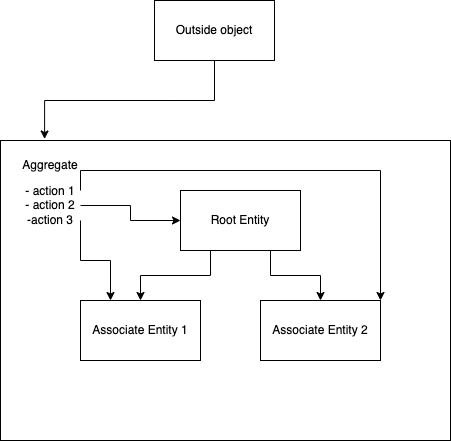

The diagram above was exported from draw.io. Its source (the exported page's mxGraphModel, read from the mxfile embedded in the PNG):
<mxGraphModel dx="1298" dy="752" grid="1" gridSize="10" guides="1" tooltips="1" connect="1" arrows="1" fold="1" page="1" pageScale="1" pageWidth="827" pageHeight="1169" math="0" shadow="0">
  <root>
    <mxCell id="0" />
    <mxCell id="1" parent="0" />
    <mxCell id="ozE-uS_a4zrcZ5nxwmrQ-1" value="" style="rounded=0;whiteSpace=wrap;html=1;fillColor=default;" vertex="1" parent="1">
      <mxGeometry x="200" y="200" width="450" height="300" as="geometry" />
    </mxCell>
    <mxCell id="ozE-uS_a4zrcZ5nxwmrQ-2" value="Aggregate" style="text;html=1;strokeColor=none;fillColor=none;align=center;verticalAlign=middle;whiteSpace=wrap;rounded=0;" vertex="1" parent="1">
      <mxGeometry x="220" y="210" width="60" height="30" as="geometry" />
    </mxCell>
    <mxCell id="ozE-uS_a4zrcZ5nxwmrQ-11" style="edgeStyle=orthogonalEdgeStyle;rounded=0;orthogonalLoop=1;jettySize=auto;html=1;exitX=1;exitY=0.5;exitDx=0;exitDy=0;" edge="1" parent="1" source="ozE-uS_a4zrcZ5nxwmrQ-5" target="ozE-uS_a4zrcZ5nxwmrQ-6">
      <mxGeometry relative="1" as="geometry" />
    </mxCell>
    <mxCell id="ozE-uS_a4zrcZ5nxwmrQ-12" style="edgeStyle=orthogonalEdgeStyle;rounded=0;orthogonalLoop=1;jettySize=auto;html=1;exitX=1;exitY=1;exitDx=0;exitDy=0;entryX=0.25;entryY=0;entryDx=0;entryDy=0;" edge="1" parent="1" source="ozE-uS_a4zrcZ5nxwmrQ-5" target="ozE-uS_a4zrcZ5nxwmrQ-7">
      <mxGeometry relative="1" as="geometry" />
    </mxCell>
    <mxCell id="ozE-uS_a4zrcZ5nxwmrQ-13" style="edgeStyle=orthogonalEdgeStyle;rounded=0;orthogonalLoop=1;jettySize=auto;html=1;exitX=1;exitY=0;exitDx=0;exitDy=0;entryX=1;entryY=0;entryDx=0;entryDy=0;" edge="1" parent="1" source="ozE-uS_a4zrcZ5nxwmrQ-5" target="ozE-uS_a4zrcZ5nxwmrQ-8">
      <mxGeometry relative="1" as="geometry" />
    </mxCell>
    <mxCell id="ozE-uS_a4zrcZ5nxwmrQ-5" value="- action 1&lt;br&gt;- action 2&lt;br&gt;-action 3" style="text;html=1;strokeColor=none;fillColor=none;align=center;verticalAlign=middle;whiteSpace=wrap;rounded=0;" vertex="1" parent="1">
      <mxGeometry x="220" y="250" width="60" height="30" as="geometry" />
    </mxCell>
    <mxCell id="ozE-uS_a4zrcZ5nxwmrQ-9" style="edgeStyle=orthogonalEdgeStyle;rounded=0;orthogonalLoop=1;jettySize=auto;html=1;exitX=0.25;exitY=1;exitDx=0;exitDy=0;entryX=0.5;entryY=0;entryDx=0;entryDy=0;" edge="1" parent="1" source="ozE-uS_a4zrcZ5nxwmrQ-6" target="ozE-uS_a4zrcZ5nxwmrQ-7">
      <mxGeometry relative="1" as="geometry" />
    </mxCell>
    <mxCell id="ozE-uS_a4zrcZ5nxwmrQ-10" style="edgeStyle=orthogonalEdgeStyle;rounded=0;orthogonalLoop=1;jettySize=auto;html=1;exitX=0.75;exitY=1;exitDx=0;exitDy=0;" edge="1" parent="1" source="ozE-uS_a4zrcZ5nxwmrQ-6" target="ozE-uS_a4zrcZ5nxwmrQ-8">
      <mxGeometry relative="1" as="geometry" />
    </mxCell>
    <mxCell id="ozE-uS_a4zrcZ5nxwmrQ-6" value="Root Entity" style="rounded=0;whiteSpace=wrap;html=1;fillColor=default;" vertex="1" parent="1">
      <mxGeometry x="380" y="250" width="120" height="60" as="geometry" />
    </mxCell>
    <mxCell id="ozE-uS_a4zrcZ5nxwmrQ-7" value="Associate Entity 1" style="rounded=0;whiteSpace=wrap;html=1;fillColor=default;" vertex="1" parent="1">
      <mxGeometry x="280" y="360" width="120" height="60" as="geometry" />
    </mxCell>
    <mxCell id="ozE-uS_a4zrcZ5nxwmrQ-8" value="Associate Entity 2" style="rounded=0;whiteSpace=wrap;html=1;fillColor=default;" vertex="1" parent="1">
      <mxGeometry x="460" y="360" width="120" height="60" as="geometry" />
    </mxCell>
    <mxCell id="3VLJ2OARIUJO319YQThu-2" style="edgeStyle=orthogonalEdgeStyle;rounded=0;orthogonalLoop=1;jettySize=auto;html=1;exitX=0.5;exitY=1;exitDx=0;exitDy=0;entryX=0.098;entryY=-0.005;entryDx=0;entryDy=0;entryPerimeter=0;" edge="1" parent="1" source="3VLJ2OARIUJO319YQThu-1" target="ozE-uS_a4zrcZ5nxwmrQ-1">
      <mxGeometry relative="1" as="geometry" />
    </mxCell>
    <mxCell id="3VLJ2OARIUJO319YQThu-1" value="Outside object" style="rounded=0;whiteSpace=wrap;html=1;fillColor=default;" vertex="1" parent="1">
      <mxGeometry x="354" y="60" width="120" height="60" as="geometry" />
    </mxCell>
  </root>
</mxGraphModel>